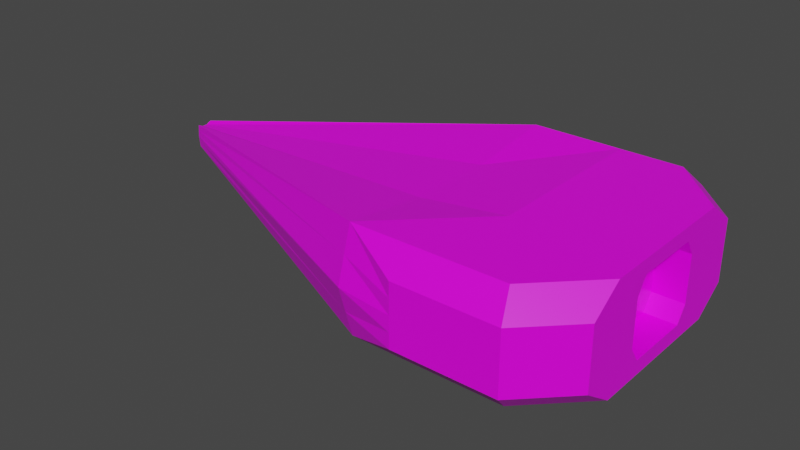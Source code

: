 # Source: Boid.blend  (saved by Blender 2.91.10; exported with 4.5.12 LTS)
import bpy
from mathutils import Matrix  # noqa: F401  (used for matrix-valued properties, if any)

bpy.ops.wm.read_factory_settings(use_empty=True)
scene = bpy.context.scene
scene.name = 'Scene'

# ---- collections
col_collection = bpy.data.collections.new('Collection'); scene.collection.children.link(col_collection)

# ---- images (referenced by path relative to the original .blend; pixels are not part of the script)
import os
ASSET_DIR = os.environ.get("B2B_ASSET_DIR", "")  # directory of the original .blend (textures are referenced by path, not embedded)
HERE = os.path.dirname(os.path.abspath(__file__))  # packed textures are extracted next to this script under _unpacked/

def load_image(name, relpath, width, height, colorspace="sRGB"):
    """Load a texture the original file referenced (path relative to the .blend, or extracted next to this script)."""
    p = next((c for c in (os.path.join(HERE, relpath), os.path.join(ASSET_DIR, relpath)) if relpath and os.path.exists(c)), "")
    if p:
        img = bpy.data.images.load(p, check_existing=True)
        img.name = name
    else:  # same state as the original file: an image datablock whose file is absent (Cycles renders it pink)
        img = bpy.data.images.new(name, width, height)
        img.source = "FILE"
        img.filepath = "//" + (relpath or name)
    img.colorspace_settings.name = colorspace
    return img
img_green_team_png = load_image('green_team.png', 'green_team.png', 1024, 1024, 'sRGB')

# ---- materials (node trees are filled in below, after node groups)
mat_material = bpy.data.materials.new('Material')
mat_material.alpha_threshold = 0.0
mat_material.use_transparent_shadow = False
mat_material.line_color = (0.0, 0.0, 0.0, 1.0)

# ---- material node trees
mat_material.use_nodes = True; mat_material.node_tree.nodes.clear()
_N = mat_material.node_tree.nodes; _L = mat_material.node_tree.links
n0 = _N.new('ShaderNodeOutputMaterial'); n0.name = 'Material Output'; n0.location = (300, 300)
n1 = _N.new('ShaderNodeBsdfPrincipled'); n1.name = 'Principled BSDF'; n1.location = (10, 300)
n1.distribution = 'GGX'
n1.subsurface_method = 'BURLEY'
n1.inputs[2].default_value = 0.4
n1.inputs[3].default_value = 1.45
n1.inputs[27].default_value = (0.0, 0.0, 0.0, 1.0)
n1.inputs[28].default_value = 1.0
n2 = _N.new('ShaderNodeTexImage'); n2.name = 'Image Texture'; n2.location = (-280, 280)
n2.image = img_green_team_png
_L.new(n1.outputs[0], n0.inputs[0])
_L.new(n2.outputs[0], n1.inputs[0])
n0.is_active_output = True

# ---- world
world_world = bpy.data.worlds.new('World'); scene.world = world_world
world_world.use_nodes = True; world_world.node_tree.nodes.clear()
_N = world_world.node_tree.nodes; _L = world_world.node_tree.links
n0 = _N.new('ShaderNodeOutputWorld'); n0.name = 'World Output'; n0.location = (300, 300)
n1 = _N.new('ShaderNodeBackground'); n1.name = 'Background'; n1.location = (10, 300)
n1.inputs[0].default_value = (0.05088, 0.05088, 0.05088, 1.0)
_L.new(n1.outputs[0], n0.inputs[0])
n0.is_active_output = True
world_world.color = (0.05088, 0.05088, 0.05088)
world_world.use_sun_shadow = False
world_world.sun_shadow_jitter_overblur = 0.0

# ---- meshes
me_cube = bpy.data.meshes.new('Cube')
me_cube.from_pydata([(-1.0, 0.02985, 0.04427), (-1.0, 0.02985, -0.04427), (-1.0, -0.02985, 0.04427), (-1.0, -0.02985, -0.04427), (0.7877, 0.5762, -0.1148), (0.7877, 0.4926, -0.1984), (0.5575, 0.4926, -0.1984), (0.5575, 0.5762, -0.1148), (0.7877, -0.5762, 0.1148), (0.7877, -0.4926, 0.1984), (0.5575, -0.4926, 0.1984), (0.5575, -0.5762, 0.1148), (0.5575, -0.5762, -0.1148), (0.5575, -0.4926, -0.1984), (0.7877, -0.4926, -0.1984), (0.7877, -0.5762, -0.1148), (0.5575, 0.5762, 0.1148), (0.5575, 0.4926, 0.1984), (0.7877, 0.4926, 0.1984), (0.7877, 0.5762, 0.1148), (0.2186, 0.4926, 0.1984), (0.4387, 0.5762, 0.1148), (0.4387, 0.5762, -0.1148), (0.2186, 0.4926, -0.1984), (0.4387, -0.5762, 0.1148), (0.2186, -0.4926, 0.1984), (0.2186, -0.4926, -0.1984), (0.4387, -0.5762, -0.1148), (1.0, 0.1634, 0.08701), (1.0, 0.1249, 0.1447), (0.7897, 0.4926, 0.1984), (0.8243, 0.5762, 0.1148), (0.7897, 0.4926, -0.1984), (0.8243, 0.5762, -0.1148), (1.0, 0.1249, -0.1447), (1.0, 0.1634, -0.08701), (0.7897, -0.4926, 0.1984), (0.8243, -0.5762, 0.1148), (1.0, -0.1249, 0.1447), (1.0, -0.1634, 0.08701), (1.0, -0.1634, -0.08701), (1.0, -0.1249, -0.1447), (0.7897, -0.4926, -0.1984), (0.8243, -0.5762, -0.1148), (1.0, 0.2823, 0.1984), (1.0, 0.4005, 0.1148), (1.0, 0.4005, -0.1148), (1.0, 0.2823, -0.1984), (1.0, -0.4005, 0.1148), (1.0, -0.2823, 0.1984), (1.0, -0.2823, -0.1984), (1.0, -0.4005, -0.1148), (0.8845, 0.1249, 0.1447), (0.8845, 0.1634, 0.08701), (0.8845, 0.1634, -0.08701), (0.8845, 0.1249, -0.1447), (0.8845, -0.1634, 0.08701), (0.8845, -0.1249, 0.1447), (0.8845, -0.1249, -0.1447), (0.8845, -0.1634, -0.08701), (-1.0, -0.03336, 0.0), (-1.0, 0.03336, 0.0), (0.5575, 0.5762, 0.0), (0.7877, 0.5762, 0.0), (0.8243, 0.5762, 0.0), (0.4387, 0.5762, 0.0), (0.7877, -0.5762, 0.0), (0.5575, -0.5762, 0.0), (0.8243, -0.5762, 0.0), (0.4387, -0.5762, 0.0), (1.0, 0.4005, 0.0), (1.0, -0.4005, 0.0), (1.0, 0.1634, 0.0), (1.0, -0.1634, 0.0), (0.8845, 0.1634, 0.0), (0.8845, -0.1634, 0.0), (0.2186, 0.5504, 0.0), (0.2186, -0.5504, 0.0), (-1.0, 0.03161, 0.02214), (0.5575, 0.5762, 0.0574), (0.4387, 0.5762, 0.0574), (0.7877, -0.5762, 0.0574), (0.8243, -0.5762, 0.0574), (0.2186, 0.5215, 0.09919), (-1.0, -0.03161, 0.02214), (0.7877, 0.5762, 0.0574), (0.8243, 0.5762, 0.0574), (0.5575, -0.5762, 0.0574), (0.4387, -0.5762, 0.0574), (1.0, 0.4005, 0.0574), (1.0, -0.4005, 0.0574), (1.0, 0.1634, 0.04351), (1.0, -0.1634, 0.04351), (0.8845, 0.1634, 0.04351), (0.8845, -0.1634, 0.04351), (0.2186, -0.5215, 0.09919), (-1.0, -0.03161, -0.02214), (0.7877, 0.5762, -0.0574), (0.8243, 0.5762, -0.0574), (0.5575, -0.5762, -0.0574), (0.4387, -0.5762, -0.0574), (1.0, 0.4005, -0.0574), (1.0, -0.4005, -0.0574), (1.0, 0.1634, -0.04351), (1.0, -0.1634, -0.04351), (0.8845, 0.1634, -0.04351), (0.8845, -0.1634, -0.04351), (0.2186, -0.5215, -0.09919), (-1.0, 0.03161, -0.02214), (0.5575, 0.5762, -0.0574), (0.4387, 0.5762, -0.0574), (0.7877, -0.5762, -0.0574), (0.8243, -0.5762, -0.0574), (0.2186, 0.5215, -0.09919), (-1.0, 0.009952, -0.03468), (-1.0, -0.009952, -0.03468), (-1.0, -0.009952, 0.03468), (-1.0, 0.009952, 0.03468), (0.2186, 0.1642, 0.1554), (0.2186, -0.1642, 0.1554), (0.2186, 0.1642, -0.1554), (0.2186, -0.1642, -0.1554), (0.5575, -0.1642, -0.1984), (0.5575, 0.1642, -0.1984), (0.7877, 0.1642, -0.1984), (0.7877, -0.1642, -0.1984), (0.7877, -0.1642, 0.1984), (0.7877, 0.1642, 0.1984), (0.5575, 0.1642, 0.1984), (0.5575, -0.1642, 0.1984), (-1.0, -0.01112, 0.0), (-1.0, 0.01112, 0.0), (-1.0, -0.01054, 0.02214), (-1.0, 0.01054, 0.02214), (-1.0, -0.01054, -0.02214), (-1.0, 0.01054, -0.02214)], [], [(126, 129, 10, 9), (83, 20, 21, 80), (87, 11, 24, 88), (81, 8, 11, 87), (112, 43, 51, 102), (133, 117, 0, 78), (85, 19, 31, 86), (117, 118, 20, 0), (5, 32, 47, 50, 42, 14, 125, 124), (82, 37, 8, 81), (79, 16, 19, 85), (44, 30, 18, 127, 126, 9, 36, 49), (101, 46, 33, 98), (108, 113, 23, 1), (118, 128, 17, 20), (41, 34, 55, 58), (121, 122, 13, 26), (80, 21, 16, 79), (5, 6, 7, 4), (9, 10, 11, 8), (13, 14, 15, 12), (17, 18, 19, 16), (6, 23, 22, 7), (20, 17, 16, 21), (24, 11, 10, 25), (12, 27, 26, 13), (30, 44, 45, 31), (47, 32, 33, 46), (49, 36, 37, 48), (42, 50, 51, 43), (32, 5, 4, 33), (18, 30, 31, 19), (8, 37, 36, 9), (43, 15, 14, 42), (122, 125, 14, 13), (114, 1, 23, 120), (29, 28, 45, 44), (35, 34, 47, 46), (39, 38, 49, 48), (41, 40, 51, 50), (34, 41, 50, 47), (38, 29, 44, 49), (103, 35, 46, 101), (92, 39, 48, 90), (94, 93, 53, 52, 57, 56), (38, 39, 56, 57), (28, 29, 52, 53), (104, 40, 59, 106), (29, 38, 57, 52), (40, 41, 58, 59), (34, 35, 54, 55), (91, 28, 53, 93), (107, 26, 27, 100), (84, 95, 25, 2), (96, 107, 77, 60), (95, 77, 69, 88), (103, 72, 74, 105), (92, 73, 75, 94), (106, 105, 74, 75), (104, 73, 71, 102), (91, 72, 70, 89), (110, 65, 62, 109), (78, 83, 76, 61), (89, 70, 64, 86), (109, 62, 63, 97), (112, 68, 66, 111), (97, 63, 64, 98), (135, 131, 61, 108), (82, 68, 71, 90), (111, 66, 67, 99), (99, 67, 69, 100), (113, 76, 65, 110), (37, 82, 90, 48), (45, 89, 86, 31), (0, 20, 83, 78), (28, 91, 89, 45), (39, 92, 94, 56), (25, 95, 88, 24), (60, 77, 95, 84), (72, 91, 93, 74), (75, 74, 93, 94), (73, 92, 90, 71), (65, 80, 79, 62), (62, 79, 85, 63), (68, 82, 81, 66), (63, 85, 86, 64), (131, 133, 78, 61), (66, 81, 87, 67), (67, 87, 88, 69), (76, 83, 80, 65), (23, 113, 110, 22), (12, 99, 100, 27), (15, 111, 99, 12), (114, 135, 108, 1), (4, 97, 98, 33), (43, 112, 111, 15), (7, 109, 97, 4), (22, 110, 109, 7), (40, 104, 102, 51), (55, 54, 105, 106, 59, 58), (35, 103, 105, 54), (3, 26, 107, 96), (77, 107, 100, 69), (73, 104, 106, 75), (72, 103, 101, 70), (61, 76, 113, 108), (70, 101, 98, 64), (68, 112, 102, 71), (3, 96, 134, 115), (115, 134, 135, 114), (60, 84, 132, 130), (130, 132, 133, 131), (96, 60, 130, 134), (134, 130, 131, 135), (3, 115, 121, 26), (115, 114, 120, 121), (6, 5, 124, 123), (123, 124, 125, 122), (23, 6, 123, 120), (120, 123, 122, 121), (25, 10, 129, 119), (119, 129, 128, 118), (2, 25, 119, 116), (116, 119, 118, 117), (84, 2, 116, 132), (132, 116, 117, 133), (18, 17, 128, 127), (127, 128, 129, 126)])
_uv = me_cube.uv_layers.new(name='UVMap')
_uv.uv.foreach_set('vector', [0.8526, 0.6897, 0.8526, 0.6897, 0.8526, 0.6897, 0.8526, 0.6897, 0.1321, 0.5228, 0.1321, 0.5228, 0.1321, 0.5228, 0.1321, 0.5228, 0.8526, 0.6897, 0.8526, 0.6897, 0.8526, 0.6897, 0.8526, 0.6897, 0.8526, 0.6897, 0.8526, 0.6897, 0.8526, 0.6897, 0.8526, 0.6897, 0.8526, 0.6897, 0.8526, 0.6897, 0.8526, 0.6897, 0.8526, 0.6897, 0.8526, 0.6897, 0.8526, 0.6897, 0.8526, 0.6897, 0.8526, 0.6897, 0.8526, 0.6897, 0.8526, 0.6897, 0.8526, 0.6897, 0.8526, 0.6897, 0.8526, 0.6897, 0.8526, 0.6897, 0.8526, 0.6897, 0.8526, 0.6897, 0.8526, 0.6897, 0.8526, 0.6897, 0.8526, 0.6897, 0.8526, 0.6897, 0.8526, 0.6897, 0.8526, 0.6897, 0.8526, 0.6897, 0.8526, 0.6897, 0.8526, 0.6897, 0.8526, 0.6897, 0.8526, 0.6897, 0.8526, 0.6897, 0.8526, 0.6897, 0.8526, 0.6897, 0.8526, 0.6897, 0.8526, 0.6897, 0.8526, 0.6897, 0.8526, 0.6897, 0.8526, 0.6897, 0.8526, 0.6897, 0.8526, 0.6897, 0.8526, 0.6897, 0.8526, 0.6897, 0.8526, 0.6897, 0.8526, 0.6897, 0.8526, 0.6897, 0.8526, 0.6897, 0.8526, 0.6897, 0.8526, 0.6897, 0.8526, 0.6897, 0.8526, 0.6897, 0.8526, 0.6897, 0.8526, 0.6897, 0.8526, 0.6897, 0.8526, 0.6897, 0.8526, 0.6897, 0.8238, 0.8756, 0.8238, 0.8756, 0.8238, 0.8756, 0.8238, 0.8756, 0.8526, 0.6897, 0.8526, 0.6897, 0.8526, 0.6897, 0.8526, 0.6897, 0.8526, 0.6897, 0.8526, 0.6897, 0.8526, 0.6897, 0.8526, 0.6897, 0.1321, 0.5228, 0.1321, 0.5228, 0.1321, 0.5228, 0.1321, 0.5228, 0.1321, 0.5228, 0.1321, 0.5228, 0.1321, 0.5228, 0.1321, 0.5228, 0.1321, 0.5228, 0.1321, 0.5228, 0.1321, 0.5228, 0.1321, 0.5228, 0.1321, 0.5228, 0.1321, 0.5228, 0.1321, 0.5228, 0.1321, 0.5228, 0.1321, 0.5228, 0.1321, 0.5228, 0.1321, 0.5228, 0.1321, 0.5228, 0.1321, 0.5228, 0.1321, 0.5228, 0.1321, 0.5228, 0.1321, 0.5228, 0.1321, 0.5228, 0.1321, 0.5228, 0.1321, 0.5228, 0.1321, 0.5228, 0.1321, 0.5228, 0.1321, 0.5228, 0.1321, 0.5228, 0.1321, 0.5228, 0.1321, 0.5228, 0.1321, 0.5228, 0.1321, 0.5228, 0.1321, 0.5228, 0.1321, 0.5228, 0.1321, 0.5228, 0.1321, 0.5228, 0.1321, 0.5228, 0.1321, 0.5228, 0.1321, 0.5228, 0.1321, 0.5228, 0.1321, 0.5228, 0.1321, 0.5228, 0.1321, 0.5228, 0.1321, 0.5228, 0.1321, 0.5228, 0.1321, 0.5228, 0.1321, 0.5228, 0.1321, 0.5228, 0.1321, 0.5228, 0.1321, 0.5228, 0.1321, 0.5228, 0.1321, 0.5228, 0.1321, 0.5228, 0.1321, 0.5228, 0.1321, 0.5228, 0.1321, 0.5228, 0.1321, 0.5228, 0.1321, 0.5228, 0.1321, 0.5228, 0.1321, 0.5228, 0.1321, 0.5228, 0.8526, 0.6897, 0.8526, 0.6897, 0.8526, 0.6897, 0.8526, 0.6897, 0.8526, 0.6897, 0.8526, 0.6897, 0.8526, 0.6897, 0.8526, 0.6897, 0.1321, 0.5228, 0.1321, 0.5228, 0.1321, 0.5228, 0.1321, 0.5228, 0.1321, 0.5228, 0.1321, 0.5228, 0.1321, 0.5228, 0.1321, 0.5228, 0.1321, 0.5228, 0.1321, 0.5228, 0.1321, 0.5228, 0.1321, 0.5228, 0.1321, 0.5228, 0.1321, 0.5228, 0.1321, 0.5228, 0.1321, 0.5228, 0.8526, 0.6897, 0.8526, 0.6897, 0.8526, 0.6897, 0.8526, 0.6897, 0.8526, 0.6897, 0.8526, 0.6897, 0.8526, 0.6897, 0.8526, 0.6897, 0.8526, 0.6897, 0.8526, 0.6897, 0.8526, 0.6897, 0.8526, 0.6897, 0.8526, 0.6897, 0.8526, 0.6897, 0.8526, 0.6897, 0.8526, 0.6897, 0.8238, 0.8756, 0.8238, 0.8756, 0.8238, 0.8756, 0.8238, 0.8756, 0.8238, 0.8756, 0.8238, 0.8756, 0.8238, 0.8756, 0.8238, 0.8756, 0.8238, 0.8756, 0.8238, 0.8756, 0.8238, 0.8756, 0.8238, 0.8756, 0.8238, 0.8756, 0.8238, 0.8756, 0.8238, 0.8756, 0.8238, 0.8756, 0.8238, 0.8756, 0.8238, 0.8756, 0.8238, 0.8756, 0.8238, 0.8756, 0.8238, 0.8756, 0.8238, 0.8756, 0.8238, 0.8756, 0.8238, 0.8756, 0.8238, 0.8756, 0.8238, 0.8756, 0.8238, 0.8756, 0.8238, 0.8756, 0.8238, 0.8756, 0.8238, 0.8756, 0.8238, 0.8756, 0.8238, 0.8756, 0.8238, 0.8756, 0.8238, 0.8756, 0.1321, 0.5228, 0.1321, 0.5228, 0.1321, 0.5228, 0.1321, 0.5228, 0.8526, 0.6897, 0.8526, 0.6897, 0.8526, 0.6897, 0.8526, 0.6897, 0.1479, 0.4968, 0.1479, 0.4968, 0.1479, 0.4968, 0.1479, 0.4968, 0.1321, 0.5228, 0.1321, 0.5228, 0.1321, 0.5228, 0.1321, 0.5228, 0.8238, 0.8756, 0.8238, 0.8756, 0.8238, 0.8756, 0.8238, 0.8756, 0.8238, 0.8756, 0.8238, 0.8756, 0.8238, 0.8756, 0.8238, 0.8756, 0.8238, 0.8756, 0.8238, 0.8756, 0.8238, 0.8756, 0.8238, 0.8756, 0.8526, 0.6897, 0.8526, 0.6897, 0.8526, 0.6897, 0.8526, 0.6897, 0.8526, 0.6897, 0.8526, 0.6897, 0.8526, 0.6897, 0.8526, 0.6897, 0.8526, 0.6897, 0.8526, 0.6897, 0.8526, 0.6897, 0.8526, 0.6897, 0.1479, 0.4968, 0.1479, 0.4968, 0.1479, 0.4968, 0.1479, 0.4968, 0.8526, 0.6897, 0.8526, 0.6897, 0.8526, 0.6897, 0.8526, 0.6897, 0.8526, 0.6897, 0.8526, 0.6897, 0.8526, 0.6897, 0.8526, 0.6897, 0.8526, 0.6897, 0.8526, 0.6897, 0.8526, 0.6897, 0.8526, 0.6897, 0.8526, 0.6897, 0.8526, 0.6897, 0.8526, 0.6897, 0.8526, 0.6897, 0.2345, 0.3645, 0.2345, 0.3645, 0.2345, 0.3645, 0.2345, 0.3645, 0.8526, 0.6897, 0.8526, 0.6897, 0.8526, 0.6897, 0.8526, 0.6897, 0.8526, 0.6897, 0.8526, 0.6897, 0.8526, 0.6897, 0.8526, 0.6897, 0.8526, 0.6897, 0.8526, 0.6897, 0.8526, 0.6897, 0.8526, 0.6897, 0.1321, 0.5228, 0.1321, 0.5228, 0.1321, 0.5228, 0.1321, 0.5228, 0.8526, 0.6897, 0.8526, 0.6897, 0.8526, 0.6897, 0.8526, 0.6897, 0.8526, 0.6897, 0.8526, 0.6897, 0.8526, 0.6897, 0.8526, 0.6897, 0.8526, 0.6897, 0.8526, 0.6897, 0.8526, 0.6897, 0.8526, 0.6897, 0.8526, 0.6897, 0.8526, 0.6897, 0.8526, 0.6897, 0.8526, 0.6897, 0.8238, 0.8756, 0.8238, 0.8756, 0.8238, 0.8756, 0.8238, 0.8756, 0.1321, 0.5228, 0.1321, 0.5228, 0.1321, 0.5228, 0.1321, 0.5228, 0.1479, 0.4968, 0.1479, 0.4968, 0.1479, 0.4968, 0.1479, 0.4968, 0.8238, 0.8756, 0.8238, 0.8756, 0.8238, 0.8756, 0.8238, 0.8756, 0.8238, 0.8756, 0.8238, 0.8756, 0.8238, 0.8756, 0.8238, 0.8756, 0.8526, 0.6897, 0.8526, 0.6897, 0.8526, 0.6897, 0.8526, 0.6897, 0.8526, 0.6897, 0.8526, 0.6897, 0.8526, 0.6897, 0.8526, 0.6897, 0.8526, 0.6897, 0.8526, 0.6897, 0.8526, 0.6897, 0.8526, 0.6897, 0.8526, 0.6897, 0.8526, 0.6897, 0.8526, 0.6897, 0.8526, 0.6897, 0.8526, 0.6897, 0.8526, 0.6897, 0.8526, 0.6897, 0.8526, 0.6897, 0.2345, 0.3645, 0.2345, 0.3645, 0.2345, 0.3645, 0.2345, 0.3645, 0.8526, 0.6897, 0.8526, 0.6897, 0.8526, 0.6897, 0.8526, 0.6897, 0.8526, 0.6897, 0.8526, 0.6897, 0.8526, 0.6897, 0.8526, 0.6897, 0.1321, 0.5228, 0.1321, 0.5228, 0.1321, 0.5228, 0.1321, 0.5228, 0.1321, 0.5228, 0.1321, 0.5228, 0.1321, 0.5228, 0.1321, 0.5228, 0.8526, 0.6897, 0.8526, 0.6897, 0.8526, 0.6897, 0.8526, 0.6897, 0.8526, 0.6897, 0.8526, 0.6897, 0.8526, 0.6897, 0.8526, 0.6897, 0.8526, 0.6897, 0.8526, 0.6897, 0.8526, 0.6897, 0.8526, 0.6897, 0.8526, 0.6897, 0.8526, 0.6897, 0.8526, 0.6897, 0.8526, 0.6897, 0.8526, 0.6897, 0.8526, 0.6897, 0.8526, 0.6897, 0.8526, 0.6897, 0.8526, 0.6897, 0.8526, 0.6897, 0.8526, 0.6897, 0.8526, 0.6897, 0.8526, 0.6897, 0.8526, 0.6897, 0.8526, 0.6897, 0.8526, 0.6897, 0.8526, 0.6897, 0.8526, 0.6897, 0.8526, 0.6897, 0.8526, 0.6897, 0.8238, 0.8756, 0.8238, 0.8756, 0.8238, 0.8756, 0.8238, 0.8756, 0.8238, 0.8756, 0.8238, 0.8756, 0.8238, 0.8756, 0.8238, 0.8756, 0.8238, 0.8756, 0.8238, 0.8756, 0.8526, 0.6897, 0.8526, 0.6897, 0.8526, 0.6897, 0.8526, 0.6897, 0.1321, 0.5228, 0.1321, 0.5228, 0.1321, 0.5228, 0.1321, 0.5228, 0.8238, 0.8756, 0.8238, 0.8756, 0.8238, 0.8756, 0.8238, 0.8756, 0.8526, 0.6897, 0.8526, 0.6897, 0.8526, 0.6897, 0.8526, 0.6897, 0.1479, 0.4968, 0.1479, 0.4968, 0.1479, 0.4968, 0.1479, 0.4968, 0.8526, 0.6897, 0.8526, 0.6897, 0.8526, 0.6897, 0.8526, 0.6897, 0.8526, 0.6897, 0.8526, 0.6897, 0.8526, 0.6897, 0.8526, 0.6897, 0.8526, 0.6897, 0.8526, 0.6897, 0.8526, 0.6897, 0.8526, 0.6897, 0.8526, 0.6897, 0.8526, 0.6897, 0.8526, 0.6897, 0.8526, 0.6897, 0.2345, 0.3645, 0.2345, 0.3645, 0.2345, 0.3645, 0.2345, 0.3645, 0.2345, 0.3645, 0.2345, 0.3645, 0.2345, 0.3645, 0.2345, 0.3645, 0.2345, 0.3645, 0.2345, 0.3645, 0.2345, 0.3645, 0.2345, 0.3645, 0.2345, 0.3645, 0.2345, 0.3645, 0.2345, 0.3645, 0.2345, 0.3645, 0.8526, 0.6897, 0.8526, 0.6897, 0.8526, 0.6897, 0.8526, 0.6897, 0.8526, 0.6897, 0.8526, 0.6897, 0.8526, 0.6897, 0.8526, 0.6897, 0.8526, 0.6897, 0.8526, 0.6897, 0.8526, 0.6897, 0.8526, 0.6897, 0.8526, 0.6897, 0.8526, 0.6897, 0.8526, 0.6897, 0.8526, 0.6897, 0.8526, 0.6897, 0.8526, 0.6897, 0.8526, 0.6897, 0.8526, 0.6897, 0.8526, 0.6897, 0.8526, 0.6897, 0.8526, 0.6897, 0.8526, 0.6897, 0.8526, 0.6897, 0.8526, 0.6897, 0.8526, 0.6897, 0.8526, 0.6897, 0.8526, 0.6897, 0.8526, 0.6897, 0.8526, 0.6897, 0.8526, 0.6897, 0.8526, 0.6897, 0.8526, 0.6897, 0.8526, 0.6897, 0.8526, 0.6897, 0.8526, 0.6897, 0.8526, 0.6897, 0.8526, 0.6897, 0.8526, 0.6897, 0.8526, 0.6897, 0.8526, 0.6897, 0.8526, 0.6897, 0.8526, 0.6897, 0.8526, 0.6897, 0.8526, 0.6897, 0.8526, 0.6897, 0.8526, 0.6897, 0.8526, 0.6897, 0.8526, 0.6897, 0.8526, 0.6897, 0.8526, 0.6897, 0.8526, 0.6897, 0.8526, 0.6897, 0.8526, 0.6897, 0.8526, 0.6897])
me_cube.materials.append(mat_material)
me_cube.use_remesh_preserve_volume = False
me_cube.use_remesh_preserve_attributes = False
me_cube.use_mirror_vertex_groups = False
me_cube.update()
me_icosphere = bpy.data.meshes.new('Icosphere')
me_icosphere.from_pydata([(0.0, 3.563e-09, -0.1392), (0.1007, -0.07316, -0.06223), (-0.03846, -0.1184, -0.06223), (-0.1245, 3.563e-09, -0.06223), (-0.03846, 0.1184, -0.06223), (0.1007, 0.07316, -0.06223), (0.03846, -0.1184, 0.06223), (-0.1007, -0.07316, 0.06223), (-0.1007, 0.07316, 0.06223), (0.03846, 0.1184, 0.06223), (0.1245, 3.563e-09, 0.06223), (0.0, 3.563e-09, 0.1392), (-0.3357, -0.07316, 0.06223), (-0.3595, 3.563e-09, -0.06223), (-0.3357, 0.07316, 0.06223), (-0.339, -0.04288, 0.04506), (-0.3529, 2.821e-09, -0.02789), (-0.339, 0.04288, 0.04506), (-0.3073, -0.04288, 0.04506), (-0.3212, 2.821e-09, -0.02789), (-0.3073, 0.04288, 0.04506)], [], [(0, 1, 2), (1, 0, 5), (0, 2, 3), (0, 3, 4), (0, 4, 5), (1, 5, 10), (2, 1, 6), (3, 2, 7), (4, 3, 8), (5, 4, 9), (1, 10, 6), (2, 6, 7), (7, 8, 14, 12), (4, 8, 9), (5, 9, 10), (6, 10, 11), (7, 6, 11), (8, 7, 11), (9, 8, 11), (10, 9, 11), (12, 14, 17, 15), (8, 3, 13, 14), (3, 7, 12, 13), (15, 17, 20, 18), (14, 13, 16, 17), (13, 12, 15, 16), (19, 18, 20), (17, 16, 19, 20), (16, 15, 18, 19)])
_uv = me_icosphere.uv_layers.new(name='UVMap')
_uv.uv.foreach_set('vector', [0.8937, 0.9244, 0.8937, 0.9244, 0.8937, 0.9244, 0.8937, 0.9244, 0.8937, 0.9244, 0.8937, 0.9244, 0.8937, 0.9244, 0.8937, 0.9244, 0.8937, 0.9244, 0.8937, 0.9244, 0.8937, 0.9244, 0.8937, 0.9244, 0.8937, 0.9244, 0.8937, 0.9244, 0.8937, 0.9244, 0.8937, 0.9244, 0.8937, 0.9244, 0.8937, 0.9244, 0.8937, 0.9244, 0.8937, 0.9244, 0.8937, 0.9244, 0.8937, 0.9244, 0.8937, 0.9244, 0.8937, 0.9244, 0.8937, 0.9244, 0.8937, 0.9244, 0.8937, 0.9244, 0.8937, 0.9244, 0.8937, 0.9244, 0.8937, 0.9244, 0.8937, 0.9244, 0.8937, 0.9244, 0.8937, 0.9244, 0.8937, 0.9244, 0.8937, 0.9244, 0.8937, 0.9244, 0.8937, 0.9244, 0.8937, 0.9244, 0.8937, 0.9244, 0.8937, 0.9244, 0.8937, 0.9244, 0.8937, 0.9244, 0.8937, 0.9244, 0.8937, 0.9244, 0.8937, 0.9244, 0.8937, 0.9244, 0.8937, 0.9244, 0.8937, 0.9244, 0.8937, 0.9244, 0.8937, 0.9244, 0.8937, 0.9244, 0.8937, 0.9244, 0.8937, 0.9244, 0.8937, 0.9244, 0.8937, 0.9244, 0.8937, 0.9244, 0.8937, 0.9244, 0.8937, 0.9244, 0.8937, 0.9244, 0.8937, 0.9244, 0.8937, 0.9244, 0.8937, 0.9244, 0.8937, 0.9244, 0.8937, 0.9244, 0.8937, 0.9244, 0.8937, 0.9244, 0.8937, 0.9244, 0.8937, 0.9244, 0.8937, 0.9244, 0.8937, 0.9244, 0.8937, 0.9244, 0.8937, 0.9244, 0.8937, 0.9244, 0.8937, 0.9244, 0.8937, 0.9244, 0.8937, 0.9244, 0.8937, 0.9244, 0.8937, 0.9244, 0.8937, 0.9244, 0.8937, 0.9244, 0.8937, 0.9244, 0.8937, 0.9244, 0.8937, 0.9244, 0.8937, 0.9244, 0.8937, 0.9244, 0.8937, 0.9244, 0.8937, 0.9244, 0.8937, 0.9244, 0.8937, 0.9244, 0.8937, 0.9244, 0.8937, 0.9244, 0.8937, 0.9244, 0.8937, 0.9244, 0.8937, 0.9244, 0.8937, 0.9244, 0.8937, 0.9244])
me_icosphere.materials.append(mat_material)
me_icosphere.use_remesh_fix_poles = True
me_icosphere.use_remesh_preserve_attributes = False
me_icosphere.use_mirror_vertex_groups = False
me_icosphere.update()

# ---- objects
ob_cube = bpy.data.objects.new('Cube', me_cube)
ob_icosphere = bpy.data.objects.new('Icosphere', me_icosphere)

# ---- transforms, parenting, visibility, modifiers, constraints
ob_cube.location = (0.0, 0.0, 0.0)
ob_cube.lock_rotations_4d = False
ob_cube.empty_display_type = 'ARROWS'
ob_cube.lineart.crease_threshold = 0.0
ob_icosphere.location = (0.3293, 7.126e-10, -0.2174)
ob_icosphere.lineart.crease_threshold = 0.0

# ---- collection membership
col_collection.objects.link(ob_cube)
col_collection.objects.link(ob_icosphere)

# ---- scene / render settings (as saved in the file)
scene.frame_start = 1; scene.frame_end = 250; scene.frame_set(27)
scene.render.engine = 'BLENDER_EEVEE_NEXT'
scene.cycles.use_denoising = False
scene.cycles.samples = 128
scene.cycles.sampling_pattern = 'TABULATED_SOBOL'
scene.cycles.use_adaptive_sampling = False
scene.cycles.use_light_tree = False
scene.view_settings.view_transform = 'Filmic'
bpy.context.view_layer.update()

# ---- added for rendering (the .blend has no active camera and no usable light): camera, sun
cam_auto = bpy.data.cameras.new('AutoCamera')
cam_auto.lens = 50.0
cam_auto.sensor_width = 36.0
cam_auto.clip_end = 1000.0
ob_auto_camera = bpy.data.objects.new('AutoCamera', cam_auto)
scene.collection.objects.link(ob_auto_camera)
ob_auto_camera.location = (2.19651, -2.63581, 1.67813)
ob_auto_camera.rotation_euler = (1.09748, -7.21219e-08, 0.694738)
scene.camera = ob_auto_camera
light_auto_sun = bpy.data.lights.new('AutoSun', 'SUN')
light_auto_sun.energy = 3.0
light_auto_sun.angle = 0.0523599
ob_auto_sun = bpy.data.objects.new('AutoSun', light_auto_sun)
scene.collection.objects.link(ob_auto_sun)
ob_auto_sun.rotation_euler = (0.872665, 0.174533, 0.523599)
bpy.context.view_layer.update()
